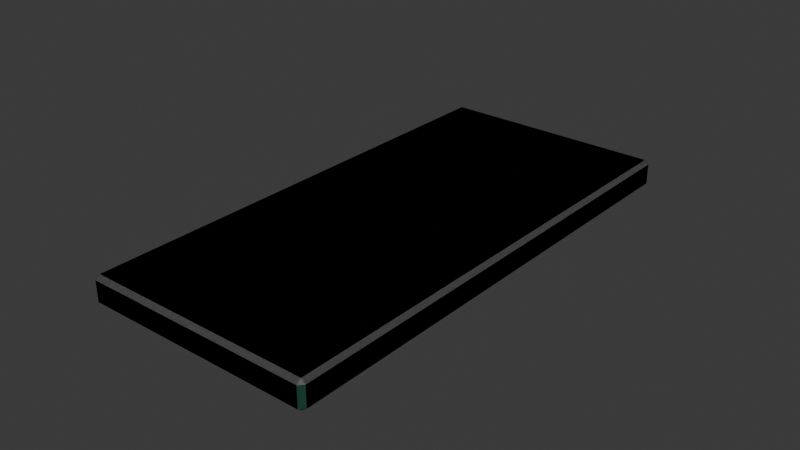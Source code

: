 # Source: Phones.blend  (saved by Blender 4.3.34; exported with 4.5.12 LTS)
import bpy
from mathutils import Matrix  # noqa: F401  (used for matrix-valued properties, if any)

bpy.ops.wm.read_factory_settings(use_empty=True)
scene = bpy.context.scene
scene.name = 'Scene'

# ---- collections
col_collection = bpy.data.collections.new('Collection'); scene.collection.children.link(col_collection)

# ---- materials (node trees are filled in below, after node groups)
mat_screen = bpy.data.materials.new('Screen')
mat_bevels = bpy.data.materials.new('Bevels')
mat_edges = bpy.data.materials.new('Edges')
mat_back = bpy.data.materials.new('Back')

# ---- material node trees
mat_screen.use_nodes = True; mat_screen.node_tree.nodes.clear()
_N = mat_screen.node_tree.nodes; _L = mat_screen.node_tree.links
n0 = _N.new('ShaderNodeBsdfPrincipled'); n0.name = 'Principled BSDF'; n0.location = (10, 300)
n0.inputs[0].default_value = (0.3846, 0.8802, 1.0, 1.0)
n1 = _N.new('ShaderNodeOutputMaterial'); n1.name = 'Material Output'; n1.location = (300, 300)
_L.new(n0.outputs[0], n1.inputs[0])
n1.is_active_output = True
mat_bevels.use_nodes = True; mat_bevels.node_tree.nodes.clear()
_N = mat_bevels.node_tree.nodes; _L = mat_bevels.node_tree.links
n0 = _N.new('ShaderNodeBsdfPrincipled'); n0.name = 'Principled BSDF'; n0.location = (10, 300)
n0.inputs[0].default_value = (0.1298, 0.1298, 0.1298, 1.0)
n1 = _N.new('ShaderNodeOutputMaterial'); n1.name = 'Material Output'; n1.location = (300, 300)
_L.new(n0.outputs[0], n1.inputs[0])
n1.is_active_output = True
mat_edges.use_nodes = True; mat_edges.node_tree.nodes.clear()
_N = mat_edges.node_tree.nodes; _L = mat_edges.node_tree.links
n0 = _N.new('ShaderNodeBsdfPrincipled'); n0.name = 'Principled BSDF'; n0.location = (10, 300)
n0.inputs[0].default_value = (0.02642, 0.1191, 0.07544, 1.0)
n1 = _N.new('ShaderNodeOutputMaterial'); n1.name = 'Material Output'; n1.location = (300, 300)
_L.new(n0.outputs[0], n1.inputs[0])
n1.is_active_output = True
mat_back.use_nodes = True; mat_back.node_tree.nodes.clear()
_N = mat_back.node_tree.nodes; _L = mat_back.node_tree.links
n0 = _N.new('ShaderNodeBsdfPrincipled'); n0.name = 'Principled BSDF'; n0.location = (10, 300)
n0.inputs[0].default_value = (0.1356, 0.7991, 0.3916, 1.0)
n1 = _N.new('ShaderNodeOutputMaterial'); n1.name = 'Material Output'; n1.location = (300, 300)
_L.new(n0.outputs[0], n1.inputs[0])
n1.is_active_output = True

# ---- world
world_world = bpy.data.worlds.new('World'); scene.world = world_world
world_world.use_nodes = True; world_world.node_tree.nodes.clear()
_N = world_world.node_tree.nodes; _L = world_world.node_tree.links
n0 = _N.new('ShaderNodeOutputWorld'); n0.name = 'World Output'; n0.location = (300, 300)
n1 = _N.new('ShaderNodeBackground'); n1.name = 'Background'; n1.location = (10, 300)
n1.inputs[0].default_value = (0.05088, 0.05088, 0.05088, 1.0)
_L.new(n1.outputs[0], n0.inputs[0])
n0.is_active_output = True
world_world.color = (0.05088, 0.05088, 0.05088)
world_world.sun_shadow_jitter_overblur = 0.0

# ---- meshes
me_cube_001 = bpy.data.meshes.new('Cube.001')
me_cube_001.from_pydata([(-0.03661, 0.07849, -0.0045), (-0.038, 0.07849, -0.003328), (-0.03661, 0.08, -0.003328), (-0.038, 0.07849, 0.003328), (-0.03661, 0.07849, 0.0045), (-0.03661, 0.08, 0.003328), (0.03661, 0.07849, -0.0045), (0.03661, 0.08, -0.003328), (0.038, 0.07849, -0.003328), (0.03661, 0.07849, 0.0045), (0.038, 0.07849, 0.003328), (0.03661, 0.08, 0.003328), (-0.03661, -0.07849, -0.0045), (-0.03661, -0.08, -0.003328), (-0.038, -0.07849, -0.003328), (-0.03661, -0.07849, 0.0045), (-0.038, -0.07849, 0.003328), (-0.03661, -0.08, 0.003328), (0.03661, -0.07849, -0.0045), (0.038, -0.07849, -0.003328), (0.03661, -0.08, -0.003328), (0.03661, -0.07849, 0.0045), (0.03661, -0.08, 0.003328), (0.038, -0.07849, 0.003328)], [], [(14, 16, 3, 1), (20, 22, 17, 13), (21, 9, 4, 15), (2, 5, 11, 7), (8, 10, 23, 19), (0, 1, 2), (3, 4, 5), (6, 7, 8), (9, 10, 11), (12, 13, 14), (15, 16, 17), (18, 19, 20), (21, 22, 23), (6, 0, 2, 7), (1, 3, 5, 2), (4, 9, 11, 5), (10, 8, 7, 11), (18, 6, 8, 19), (9, 21, 23, 10), (22, 20, 19, 23), (12, 18, 20, 13), (21, 15, 17, 22), (16, 14, 13, 17), (0, 12, 14, 1), (15, 4, 3, 16), (6, 18, 12, 0)])
me_cube_001.polygons.foreach_set('material_index', [2, 2, 0, 2, 2, 1, 1, 1, 1, 1, 1, 1, 1, 1, 2, 1, 2, 1, 1, 2, 1, 1, 2, 1, 1, 3])
_uv = me_cube_001.uv_layers.new(name='UVMap')
_uv.uv.foreach_set('vector', [0.3796, 0.7546, 0.6204, 0.7546, 0.6204, 0.9954, 0.3796, 0.9954, 0.3796, 0.5046, 0.6204, 0.5046, 0.6204, 0.7454, 0.3796, 0.7454, 0.6296, 0.5046, 0.8704, 0.5046, 0.8704, 0.7454, 0.6296, 0.7454, 0.3796, 0.004584, 0.6204, 0.004584, 0.6204, 0.2454, 0.3796, 0.2454, 0.3796, 0.2546, 0.6204, 0.2546, 0.6204, 0.4954, 0.3796, 0.4954, 0.375, 0.004584, 0.3796, 0.0, 0.3796, 0.004584, 0.6204, 0.0, 0.625, 0.004584, 0.6204, 0.004584, 0.375, 0.2454, 0.3796, 0.2454, 0.3796, 0.25, 0.625, 0.2454, 0.6204, 0.25, 0.6204, 0.2454, 0.375, 0.7546, 0.3796, 0.75, 0.3796, 0.7546, 0.625, 0.7546, 0.6204, 0.7546, 0.6204, 0.75, 0.375, 0.4954, 0.3796, 0.4954, 0.3796, 0.5, 0.625, 0.4954, 0.6204, 0.5, 0.6204, 0.4954, 0.375, 0.2454, 0.375, 0.004584, 0.3796, 0.004584, 0.3796, 0.2454, 0.3796, 0.0, 0.6204, 0.0, 0.6204, 0.004584, 0.3796, 0.004584, 0.625, 0.004584, 0.625, 0.2454, 0.6204, 0.2454, 0.6204, 0.004584, 0.6204, 0.2546, 0.3796, 0.2546, 0.3796, 0.2454, 0.6204, 0.2454, 0.375, 0.4954, 0.375, 0.2546, 0.3796, 0.2546, 0.3796, 0.4954, 0.625, 0.2546, 0.625, 0.4954, 0.6204, 0.4954, 0.6204, 0.2546, 0.6204, 0.5046, 0.3796, 0.5046, 0.3796, 0.4954, 0.6204, 0.4954, 0.3704, 0.7454, 0.3704, 0.5046, 0.3796, 0.5046, 0.3796, 0.7454, 0.6296, 0.5046, 0.6296, 0.7454, 0.6204, 0.7454, 0.6204, 0.5046, 0.6204, 0.7546, 0.3796, 0.7546, 0.3796, 0.7454, 0.6204, 0.7454, 0.375, 0.9954, 0.375, 0.7546, 0.3796, 0.7546, 0.3796, 0.9954, 0.625, 0.7546, 0.625, 0.9954, 0.6204, 0.9954, 0.6204, 0.7546, 0.1296, 0.5046, 0.3704, 0.5046, 0.3704, 0.7454, 0.1296, 0.7454])
me_cube_001.materials.append(mat_screen)
me_cube_001.materials.append(mat_bevels)
me_cube_001.materials.append(mat_edges)
me_cube_001.materials.append(mat_back)
me_cube_001.update()
me_cube_002 = bpy.data.meshes.new('Cube.002')
me_cube_002.from_pydata([(-0.03661, 0.07849, -0.0045), (-0.038, 0.07849, -0.003328), (-0.03661, 0.08, -0.003328), (-0.038, 0.07849, 0.003328), (-0.03661, 0.07849, 0.0045), (-0.03661, 0.08, 0.003328), (0.03661, 0.07849, -0.0045), (0.03661, 0.08, -0.003328), (0.038, 0.07849, -0.003328), (0.03661, 0.07849, 0.0045), (0.038, 0.07849, 0.003328), (0.03661, 0.08, 0.003328), (-0.03661, -0.07849, -0.0045), (-0.03661, -0.08, -0.003328), (-0.038, -0.07849, -0.003328), (-0.03661, -0.07849, 0.0045), (-0.038, -0.07849, 0.003328), (-0.03661, -0.08, 0.003328), (0.03661, -0.07849, -0.0045), (0.038, -0.07849, -0.003328), (0.03661, -0.08, -0.003328), (0.03661, -0.07849, 0.0045), (0.03661, -0.08, 0.003328), (0.038, -0.07849, 0.003328), (0.03661, -0.06556, -0.0045), (0.038, -0.06556, -0.003328), (0.03661, -0.06556, 0.0045), (0.038, -0.06556, 0.003328), (-0.03661, -0.06556, -0.0045), (-0.038, -0.06556, -0.003328), (-0.03661, -0.06556, 0.0045), (-0.038, -0.06556, 0.003328), (0.007284, 0.07849, -0.0045), (0.007284, 0.08, -0.003328), (0.007284, 0.07849, 0.0045), (0.007284, 0.08, 0.003328), (0.007284, -0.07849, -0.0045), (0.007284, -0.08, -0.003328), (0.007284, -0.07849, 0.0045), (0.007284, -0.08, 0.003328), (0.007284, -0.06556, -0.0045), (0.007284, -0.06556, 0.0045), (0.03661, 0.05116, -0.0045), (0.038, 0.05116, 0.003328), (-0.038, 0.05116, -0.003328), (-0.03661, 0.05116, 0.0045), (0.038, 0.05116, -0.003328), (0.03661, 0.05116, 0.0045), (-0.03661, 0.05116, -0.0045), (-0.038, 0.05116, 0.003328), (0.007284, 0.05116, -0.0045), (0.007284, 0.05116, 0.0045)], [], [(44, 49, 3, 1), (37, 39, 17, 13), (51, 34, 4, 45), (33, 35, 11, 7), (25, 27, 23, 19), (0, 1, 2), (3, 4, 5), (6, 7, 8), (9, 10, 11), (12, 13, 14), (15, 16, 17), (18, 19, 20), (21, 22, 23), (32, 0, 2, 33), (1, 3, 5, 2), (34, 9, 11, 35), (10, 8, 7, 11), (42, 6, 8, 46), (26, 21, 23, 27), (22, 20, 19, 23), (36, 18, 20, 37), (38, 15, 17, 39), (16, 14, 13, 17), (28, 12, 14, 29), (45, 4, 3, 49), (40, 36, 12, 28), (50, 40, 28, 48), (15, 30, 31, 16), (48, 28, 29, 44), (47, 26, 27, 43), (18, 24, 25, 19), (46, 43, 27, 25), (38, 41, 30, 15), (14, 16, 31, 29), (21, 26, 41, 38), (42, 24, 40, 50), (24, 18, 36, 40), (21, 38, 39, 22), (12, 36, 37, 13), (4, 34, 35, 5), (6, 32, 33, 7), (2, 5, 35, 33), (47, 9, 34, 51), (20, 22, 39, 37), (26, 47, 51, 41), (6, 42, 50, 32), (8, 10, 43, 46), (9, 47, 43, 10), (0, 48, 44, 1), (32, 50, 48, 0), (30, 45, 49, 31), (24, 42, 46, 25), (41, 51, 45, 30), (29, 31, 49, 44)])
me_cube_002.polygons.foreach_set('material_index', [2, 2, 0, 2, 2, 1, 1, 1, 1, 1, 1, 1, 1, 1, 2, 1, 2, 1, 1, 2, 1, 1, 2, 1, 1, 3, 3, 1, 1, 1, 1, 2, 1, 2, 1, 3, 3, 1, 1, 1, 1, 2, 0, 2, 0, 2, 2, 1, 1, 3, 1, 1, 0, 2])
_uv = me_cube_002.uv_layers.new(name='UVMap')
_uv.uv.foreach_set('vector', [0.3796, 0.9535, 0.6204, 0.9535, 0.6204, 0.9954, 0.3796, 0.9954, 0.3796, 0.601, 0.6204, 0.601, 0.6204, 0.7454, 0.3796, 0.7454, 0.8285, 0.601, 0.8704, 0.601, 0.8704, 0.7454, 0.8285, 0.7454, 0.3796, 0.149, 0.6204, 0.149, 0.6204, 0.2454, 0.3796, 0.2454, 0.3796, 0.4756, 0.6204, 0.4756, 0.6204, 0.4954, 0.3796, 0.4954, 0.375, 0.004584, 0.3796, 0.0, 0.3796, 0.004584, 0.6204, 0.0, 0.625, 0.004584, 0.6204, 0.004584, 0.375, 0.2454, 0.3796, 0.2454, 0.3796, 0.25, 0.625, 0.2454, 0.6204, 0.25, 0.6204, 0.2454, 0.375, 0.7546, 0.3796, 0.75, 0.3796, 0.7546, 0.625, 0.7546, 0.6204, 0.7546, 0.6204, 0.75, 0.375, 0.4954, 0.3796, 0.4954, 0.3796, 0.5, 0.625, 0.4954, 0.6204, 0.5, 0.6204, 0.4954, 0.375, 0.149, 0.375, 0.004584, 0.3796, 0.004584, 0.3796, 0.149, 0.3796, 0.0, 0.6204, 0.0, 0.6204, 0.004584, 0.3796, 0.004584, 0.625, 0.149, 0.625, 0.2454, 0.6204, 0.2454, 0.6204, 0.149, 0.6204, 0.2546, 0.3796, 0.2546, 0.3796, 0.2454, 0.6204, 0.2454, 0.375, 0.2965, 0.375, 0.2546, 0.3796, 0.2546, 0.3796, 0.2965, 0.625, 0.4756, 0.625, 0.4954, 0.6204, 0.4954, 0.6204, 0.4756, 0.6204, 0.5046, 0.3796, 0.5046, 0.3796, 0.4954, 0.6204, 0.4954, 0.3704, 0.601, 0.3704, 0.5046, 0.3796, 0.5046, 0.3796, 0.601, 0.6296, 0.601, 0.6296, 0.7454, 0.6204, 0.7454, 0.6204, 0.601, 0.6204, 0.7546, 0.3796, 0.7546, 0.3796, 0.7454, 0.6204, 0.7454, 0.375, 0.7744, 0.375, 0.7546, 0.3796, 0.7546, 0.3796, 0.7744, 0.625, 0.9535, 0.625, 0.9954, 0.6204, 0.9954, 0.6204, 0.9535, 0.3506, 0.601, 0.3704, 0.601, 0.3704, 0.7454, 0.3506, 0.7454, 0.1715, 0.601, 0.3506, 0.601, 0.3506, 0.7454, 0.1715, 0.7454, 0.625, 0.7546, 0.625, 0.7744, 0.6204, 0.7744, 0.6204, 0.7546, 0.375, 0.9535, 0.375, 0.7744, 0.3796, 0.7744, 0.3796, 0.9535, 0.625, 0.2965, 0.625, 0.4756, 0.6204, 0.4756, 0.6204, 0.2965, 0.375, 0.4954, 0.375, 0.4756, 0.3796, 0.4756, 0.3796, 0.4954, 0.3796, 0.2965, 0.6204, 0.2965, 0.6204, 0.4756, 0.3796, 0.4756, 0.6296, 0.601, 0.6494, 0.601, 0.6494, 0.7454, 0.6296, 0.7454, 0.3796, 0.7546, 0.6204, 0.7546, 0.6204, 0.7744, 0.3796, 0.7744, 0.6296, 0.5046, 0.6494, 0.5046, 0.6494, 0.601, 0.6296, 0.601, 0.1715, 0.5046, 0.3506, 0.5046, 0.3506, 0.601, 0.1715, 0.601, 0.3506, 0.5046, 0.3704, 0.5046, 0.3704, 0.601, 0.3506, 0.601, 0.6296, 0.5046, 0.6296, 0.601, 0.6204, 0.601, 0.6204, 0.5046, 0.3704, 0.7454, 0.3704, 0.601, 0.3796, 0.601, 0.3796, 0.7454, 0.625, 0.004584, 0.625, 0.149, 0.6204, 0.149, 0.6204, 0.004584, 0.375, 0.2454, 0.375, 0.149, 0.3796, 0.149, 0.3796, 0.2454, 0.3796, 0.004584, 0.6204, 0.004584, 0.6204, 0.149, 0.3796, 0.149, 0.8285, 0.5046, 0.8704, 0.5046, 0.8704, 0.601, 0.8285, 0.601, 0.3796, 0.5046, 0.6204, 0.5046, 0.6204, 0.601, 0.3796, 0.601, 0.6494, 0.5046, 0.8285, 0.5046, 0.8285, 0.601, 0.6494, 0.601, 0.1296, 0.5046, 0.1715, 0.5046, 0.1715, 0.601, 0.1296, 0.601, 0.3796, 0.2546, 0.6204, 0.2546, 0.6204, 0.2965, 0.3796, 0.2965, 0.625, 0.2546, 0.625, 0.2965, 0.6204, 0.2965, 0.6204, 0.2546, 0.375, 0.9954, 0.375, 0.9535, 0.3796, 0.9535, 0.3796, 0.9954, 0.1296, 0.601, 0.1715, 0.601, 0.1715, 0.7454, 0.1296, 0.7454, 0.625, 0.7744, 0.625, 0.9535, 0.6204, 0.9535, 0.6204, 0.7744, 0.375, 0.4756, 0.375, 0.2965, 0.3796, 0.2965, 0.3796, 0.4756, 0.6494, 0.601, 0.8285, 0.601, 0.8285, 0.7454, 0.6494, 0.7454, 0.3796, 0.7744, 0.6204, 0.7744, 0.6204, 0.9535, 0.3796, 0.9535])
me_cube_002.materials.append(mat_screen)
me_cube_002.materials.append(mat_bevels)
me_cube_002.materials.append(mat_edges)
me_cube_002.materials.append(mat_back)
me_cube_002.update()

# ---- objects
ob_phone01 = bpy.data.objects.new('Phone01', me_cube_001)
ob_phone02 = bpy.data.objects.new('Phone02', me_cube_002)

# ---- transforms, parenting, visibility, modifiers, constraints
ob_phone01.location = (0.0, 0.0, 0.0)
ob_phone02.location = (0.0, 0.0, 0.0)

# ---- collection membership
col_collection.objects.link(ob_phone01)
col_collection.objects.link(ob_phone02)

# ---- scene / render settings (as saved in the file)
scene.frame_start = 1; scene.frame_end = 250; scene.frame_set(1)
scene.render.engine = 'BLENDER_EEVEE_NEXT'
bpy.context.view_layer.update()

# ---- added for rendering (the .blend has no active camera and no usable light): camera, sun
cam_auto = bpy.data.cameras.new('AutoCamera')
cam_auto.lens = 50.0
cam_auto.sensor_width = 36.0
cam_auto.clip_end = 1000.0
ob_auto_camera = bpy.data.objects.new('AutoCamera', cam_auto)
scene.collection.objects.link(ob_auto_camera)
ob_auto_camera.location = (0.185045, -0.222054, 0.148036)
ob_auto_camera.rotation_euler = (1.09748, -7.21219e-08, 0.694738)
scene.camera = ob_auto_camera
light_auto_sun = bpy.data.lights.new('AutoSun', 'SUN')
light_auto_sun.energy = 3.0
light_auto_sun.angle = 0.0523599
ob_auto_sun = bpy.data.objects.new('AutoSun', light_auto_sun)
scene.collection.objects.link(ob_auto_sun)
ob_auto_sun.rotation_euler = (0.872665, 0.174533, 0.523599)
bpy.context.view_layer.update()
